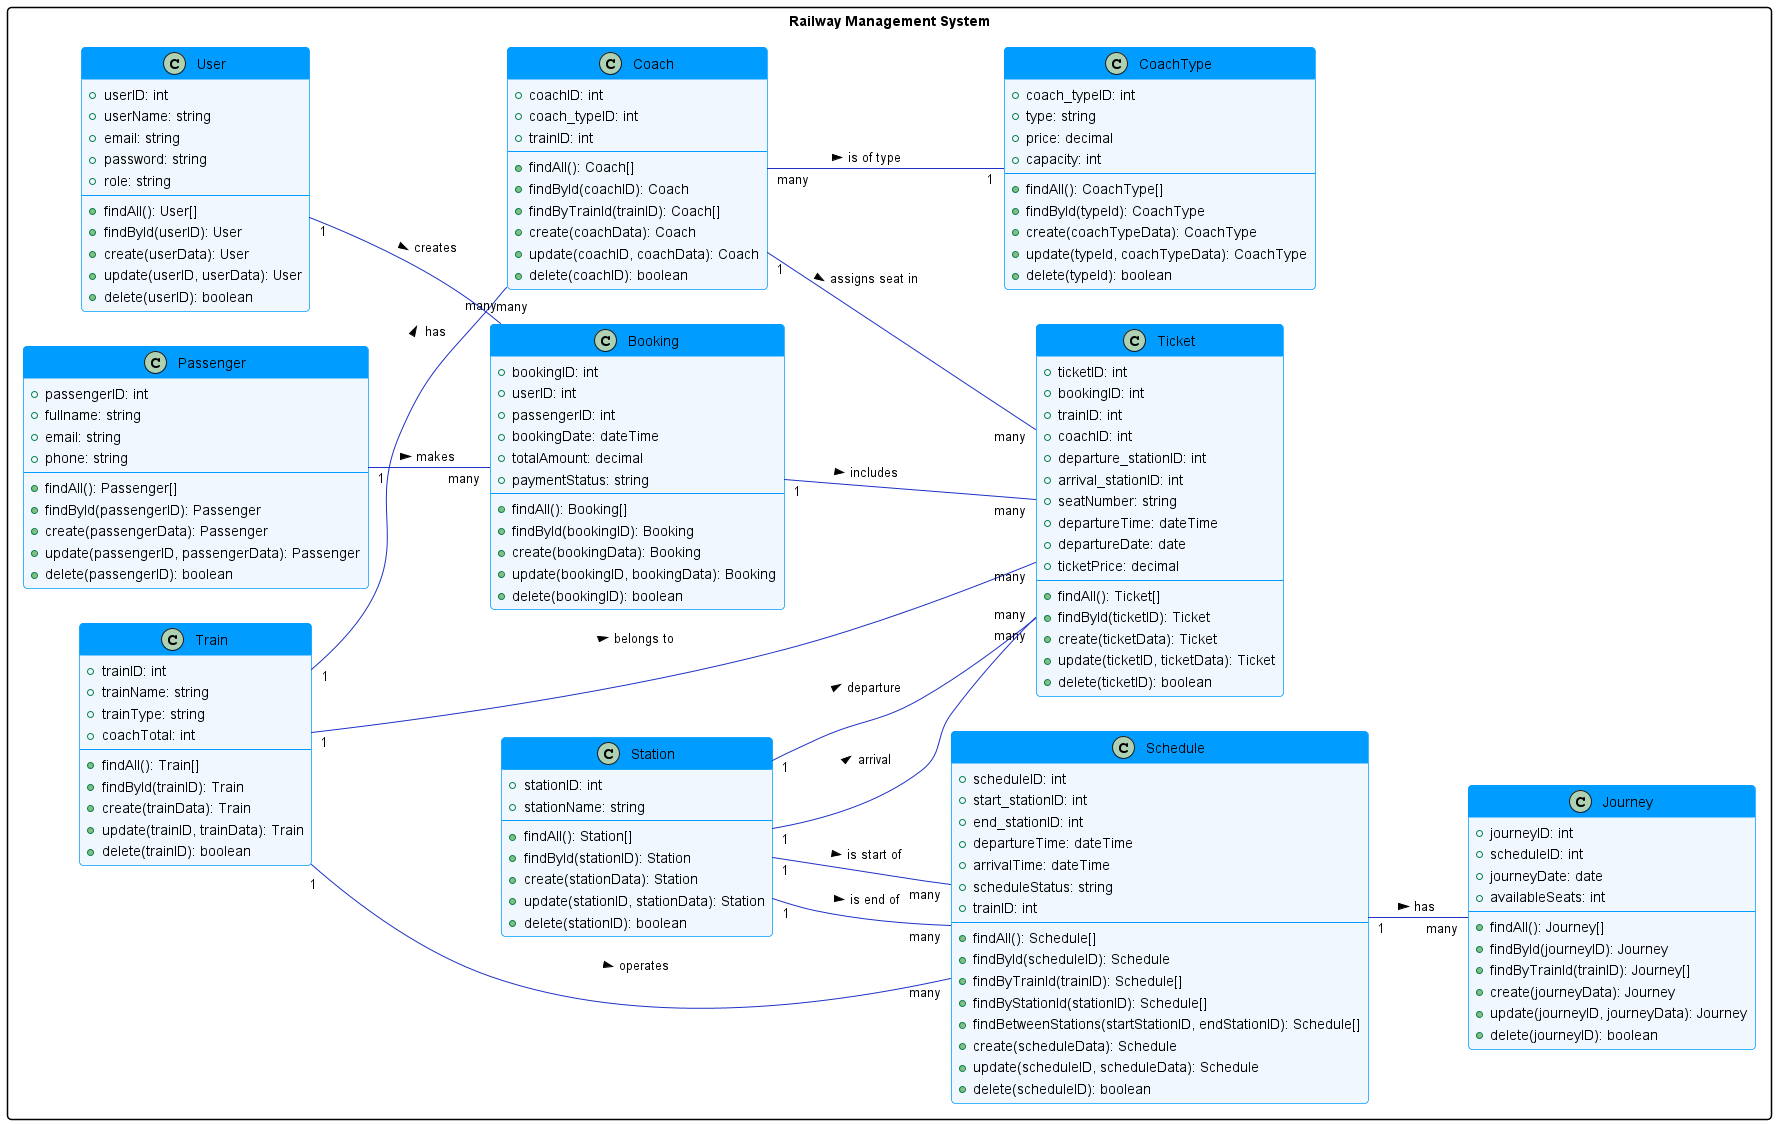

The diagram above was rendered by PlantUML. Its source (embedded in the PNG):
@startuml Railway Management System
left to right direction

' Color scheme
skinparam class {
  BackgroundColor #F0F7FF
  BorderColor #009CFF
  ArrowColor #1E32C5
  HeaderBackgroundColor #009CFF
}

skinparam packageStyle rectangle
skinparam padding 2
skinparam roundCorner 8

package "Railway Management System" {
  class Train {
    +trainID: int
    +trainName: string
    +trainType: string
    +coachTotal: int
    --
    +findAll(): Train[]
    +findById(trainID): Train
    +create(trainData): Train
    +update(trainID, trainData): Train
    +delete(trainID): boolean
  }
  
  class Coach {
    +coachID: int
    +coach_typeID: int
    +trainID: int
    --
    +findAll(): Coach[]
    +findById(coachID): Coach
    +findByTrainId(trainID): Coach[]
    +create(coachData): Coach
    +update(coachID, coachData): Coach
    +delete(coachID): boolean
  }
  
  class CoachType {
    +coach_typeID: int
    +type: string
    +price: decimal
    +capacity: int
    --
    +findAll(): CoachType[]
    +findById(typeId): CoachType
    +create(coachTypeData): CoachType
    +update(typeId, coachTypeData): CoachType
    +delete(typeId): boolean
  }
  
  class Station {
    +stationID: int
    +stationName: string
    --
    +findAll(): Station[]
    +findById(stationID): Station
    +create(stationData): Station
    +update(stationID, stationData): Station
    +delete(stationID): boolean
  }
  
  class Schedule {
    +scheduleID: int
    +start_stationID: int
    +end_stationID: int
    +departureTime: dateTime
    +arrivalTime: dateTime
    +scheduleStatus: string
    +trainID: int
    --
    +findAll(): Schedule[]
    +findById(scheduleID): Schedule
    +findByTrainId(trainID): Schedule[]
    +findByStationId(stationID): Schedule[]
    +findBetweenStations(startStationID, endStationID): Schedule[]
    +create(scheduleData): Schedule
    +update(scheduleID, scheduleData): Schedule
    +delete(scheduleID): boolean
  }
  
  class Passenger {
    +passengerID: int
    +fullname: string
    +email: string
    +phone: string
    --
    +findAll(): Passenger[]
    +findById(passengerID): Passenger
    +create(passengerData): Passenger
    +update(passengerID, passengerData): Passenger
    +delete(passengerID): boolean
  }
  
  class Ticket {
    +ticketID: int
    +bookingID: int
    +trainID: int
    +coachID: int
    +departure_stationID: int
    +arrival_stationID: int
    +seatNumber: string
    +departureTime: dateTime
    +departureDate: date
    +ticketPrice: decimal
    --
    +findAll(): Ticket[]
    +findById(ticketID): Ticket
    +create(ticketData): Ticket
    +update(ticketID, ticketData): Ticket
    +delete(ticketID): boolean
  }
  
  class Journey {
    +journeyID: int
    +scheduleID: int
    +journeyDate: date
    +availableSeats: int
    --
    +findAll(): Journey[]
    +findById(journeyID): Journey
    +findByTrainId(trainID): Journey[]
    +create(journeyData): Journey
    +update(journeyID, journeyData): Journey
    +delete(journeyID): boolean
  }
  
  class User {
    +userID: int
    +userName: string
    +email: string
    +password: string
    +role: string
    --
    +findAll(): User[]
    +findById(userID): User
    +create(userData): User
    +update(userID, userData): User
    +delete(userID): boolean
  }
  
  class Booking {
    +bookingID: int
    +userID: int
    +passengerID: int
    +bookingDate: dateTime
    +totalAmount: decimal
    +paymentStatus: string
    --
    +findAll(): Booking[]
    +findById(bookingID): Booking
    +create(bookingData): Booking
    +update(bookingID, bookingData): Booking
    +delete(bookingID): boolean
  }
}

' Relationships
Train "1" -- "many" Coach : has >
Coach "many" -- "1" CoachType : is of type >
Train "1" -- "many" Schedule : operates >
Station "1" -- "many" Schedule : is start of >
Station "1" -- "many" Schedule : is end of >
Schedule "1" -- "many" Journey : has >
Passenger "1" -- "many" Booking : makes >
User "1" -- "many" Booking : creates >
Booking "1" -- "many" Ticket : includes >
Train "1" -- "many" Ticket : belongs to >
Coach "1" -- "many" Ticket : assigns seat in >
Station "1" -- "many" Ticket : departure >
Station "1" -- "many" Ticket : arrival >

@enduml